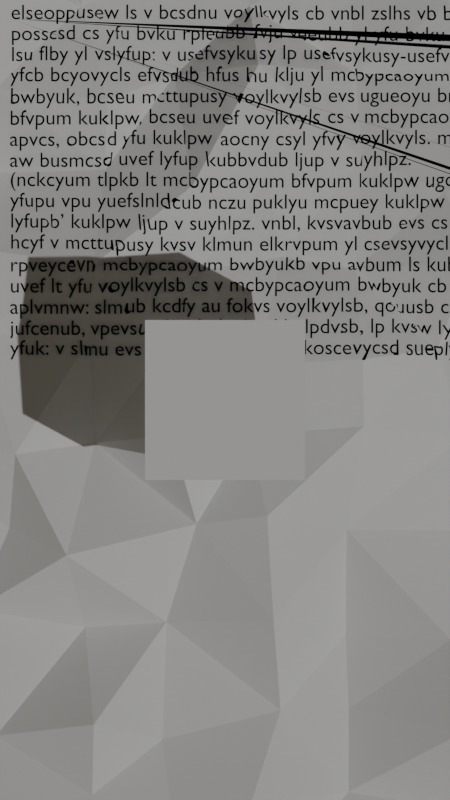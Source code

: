 # Source: dnd_science_thing.blend  (saved by Blender 3.6.11; exported with 4.5.12 LTS)
import bpy
from mathutils import Matrix  # noqa: F401  (used for matrix-valued properties, if any)

bpy.ops.wm.read_factory_settings(use_empty=True)
scene = bpy.context.scene
scene.name = 'Scene'

# ---- collections
col_collection = bpy.data.collections.new('Collection'); scene.collection.children.link(col_collection)

# ---- materials (node trees are filled in below, after node groups)
mat_material = bpy.data.materials.new('Material')
mat_material.alpha_threshold = 0.0
mat_material.use_transparent_shadow = False
mat_material.roughness = 0.5
mat_material.line_color = (0.0, 0.0, 0.0, 1.0)
mat_ink = bpy.data.materials.new('Ink')
mat_papr = bpy.data.materials.new('PAPR')
mat_papr.use_transparent_shadow = False

# ---- node groups
ng_geometry_nodes_001 = bpy.data.node_groups.new('Geometry Nodes.001', 'GeometryNodeTree')
_s = ng_geometry_nodes_001.interface.new_socket(name='Geometry', in_out='OUTPUT', socket_type='NodeSocketGeometry')
_s = ng_geometry_nodes_001.interface.new_socket(name='Geometry', in_out='INPUT', socket_type='NodeSocketGeometry')
ng_geometry_nodes_001.is_modifier = True
# nodes of 'Geometry Nodes.001' reference scene objects; filled in after objects exist
ng_geometry_nodes = bpy.data.node_groups.new('Geometry Nodes', 'GeometryNodeTree')
_s = ng_geometry_nodes.interface.new_socket(name='Geometry', in_out='OUTPUT', socket_type='NodeSocketGeometry')
_s = ng_geometry_nodes.interface.new_socket(name='Geometry', in_out='INPUT', socket_type='NodeSocketGeometry')
ng_geometry_nodes.is_modifier = True
_N = ng_geometry_nodes.nodes; _L = ng_geometry_nodes.links
n0 = _N.new('NodeGroupOutput'); n0.name = 'Group Output'; n0.location = (424, 0)
n1 = _N.new('GeometryNodeMeshGrid'); n1.name = 'Grid'; n1.location = (-820, 107)
n1.inputs[0].default_value = 1.6
n1.inputs[1].default_value = 1.6
n1.inputs[2].default_value = 16
n1.inputs[3].default_value = 16
n2 = _N.new('GeometryNodeCaptureAttribute'); n2.name = 'Capture Attribute'; n2.location = (-551, 74)
n2.capture_items.clear()
n2.inputs[1].default_value = 0.0
n3 = _N.new('GeometryNodeInputPosition'); n3.name = 'Position'; n3.location = (-309, -180)
n4 = _N.new('GeometryNodeMeshCube'); n4.name = 'Cube'; n4.location = (-1060, -228)
n4.inputs[0].default_value = (1.0, 1.2, 0.1)
n5 = _N.new('ShaderNodeVectorMath'); n5.name = 'Vector Math'; n5.location = (-406, -66)
n5.width = 147
n5.operation = 'SCALE'
n6 = _N.new('ShaderNodeMath'); n6.name = 'Math'; n6.location = (-693, -164)
n6.operation = 'DIVIDE'
n6.inputs[0].default_value = 1.0
n6.inputs[1].default_value = 37.7
n7 = _N.new('FunctionNodeRandomValue'); n7.name = 'Random Value'; n7.location = (-882, -65)
n7.data_type = 'FLOAT_VECTOR'
n7.inputs[0].default_value = (-1.0, -1.0, 0.0)
n7.inputs[1].default_value = (1.0, 1.0, 0.0)
n8 = _N.new('GeometryNodeSetPosition'); n8.name = 'Set Position'; n8.location = (-236, 26)
n9 = _N.new('GeometryNodeSetPosition'); n9.name = 'Set Position.001'; n9.location = (-16, 58)
n10 = _N.new('ShaderNodeCombineXYZ'); n10.name = 'Combine XYZ'; n10.location = (-162, -207)
n11 = _N.new('GeometryNodeTriangulate'); n11.name = 'Triangulate'; n11.location = (204, 59)
n12 = _N.new('FunctionNodeRandomValue'); n12.name = 'Random Value.001'; n12.location = (-499, -308)
n13 = _N.new('ShaderNodeMath'); n13.name = 'Math.001'; n13.location = (-331, -296)
n13.operation = 'DIVIDE'
n13.inputs[1].default_value = 12.2
_L.new(n11.outputs[0], n0.inputs[0])
_L.new(n1.outputs[0], n2.inputs[0])
_L.new(n2.outputs[0], n8.inputs[0])
_L.new(n7.outputs[0], n5.inputs[0])
_L.new(n5.outputs[0], n8.inputs[3])
_L.new(n6.outputs[0], n5.inputs[3])
_L.new(n8.outputs[0], n9.inputs[0])
_L.new(n10.outputs[0], n9.inputs[3])
_L.new(n9.outputs[0], n11.inputs[0])
_L.new(n12.outputs[1], n13.inputs[0])
_L.new(n13.outputs[0], n10.inputs[2])
n0.is_active_output = True

# ---- material node trees
mat_material.use_nodes = True; mat_material.node_tree.nodes.clear()
_N = mat_material.node_tree.nodes; _L = mat_material.node_tree.links
n0 = _N.new('ShaderNodeOutputMaterial'); n0.name = 'Material Output'; n0.location = (300, 300)
n1 = _N.new('ShaderNodeBsdfPrincipled'); n1.name = 'Principled BSDF'; n1.location = (10, 300)
n1.distribution = 'GGX'
n1.subsurface_method = 'RANDOM_WALK_SKIN'
n1.inputs[3].default_value = 1.45
n1.inputs[27].default_value = (0.0, 0.0, 0.0, 1.0)
n1.inputs[28].default_value = 1.0
_L.new(n1.outputs[0], n0.inputs[0])
n0.is_active_output = True
mat_ink.use_nodes = True; mat_ink.node_tree.nodes.clear()
_N = mat_ink.node_tree.nodes; _L = mat_ink.node_tree.links
n0 = _N.new('ShaderNodeOutputMaterial'); n0.name = 'Material Output'; n0.location = (300, 300)
n0.target = 'CYCLES'
n1 = _N.new('ShaderNodeRGB'); n1.name = 'RGB'; n1.location = (-59, 238)
n1.outputs[0].default_value = (0.0, 0.0, 0.0, 1.0)
n2 = _N.new('ShaderNodeOutputMaterial'); n2.name = 'Material Output.001'; n2.location = (0, 0)
n2.target = 'EEVEE'
n3 = _N.new('ShaderNodeMixShader'); n3.name = 'Mix Shader'; n3.location = (0, 0)
n3.label = 'Disable Shadow'
n3.hide = True
n4 = _N.new('ShaderNodeLightPath'); n4.name = 'Light Path'; n4.location = (0, 0)
n4.hide = True
n5 = _N.new('ShaderNodeBsdfTransparent'); n5.name = 'Transparent BSDF'; n5.location = (0, 0)
n5.hide = True
_L.new(n1.outputs[0], n0.inputs[0])
_L.new(n1.outputs[0], n3.inputs[1])
_L.new(n3.outputs[0], n2.inputs[0])
_L.new(n4.outputs[1], n3.inputs[0])
_L.new(n5.outputs[0], n3.inputs[2])
n0.is_active_output = True
mat_papr.use_nodes = True; mat_papr.node_tree.nodes.clear()
_N = mat_papr.node_tree.nodes; _L = mat_papr.node_tree.links
n0 = _N.new('ShaderNodeVectorMath'); n0.name = 'Vector Math.001'; n0.location = (-225, -45)
n0.operation = 'SCALE'
n1 = _N.new('ShaderNodeVectorMath'); n1.name = 'Vector Math'; n1.location = (-21, 67)
n2 = _N.new('ShaderNodeTexVoronoi'); n2.name = 'Voronoi Texture'; n2.location = (193, 100)
n2.feature = 'DISTANCE_TO_EDGE'
n2.inputs[2].default_value = 0.9
n3 = _N.new('ShaderNodeOutputMaterial'); n3.name = 'Material Output'; n3.location = (1208, 357)
n4 = _N.new('ShaderNodeBsdfPrincipled'); n4.name = 'Principled BSDF'; n4.location = (888, 323)
n4.distribution = 'GGX'
n4.subsurface_method = 'RANDOM_WALK_SKIN'
n4.inputs[2].default_value = 0.0
n4.inputs[3].default_value = 1.45
n4.inputs[27].default_value = (0.0, 0.0, 0.0, 1.0)
n4.inputs[28].default_value = 1.0
n5 = _N.new('ShaderNodeVectorMath'); n5.name = 'Vector Math.002'; n5.location = (623, -339)
n5.operation = 'DOT_PRODUCT'
n6 = _N.new('ShaderNodeTexNoise'); n6.name = 'Noise Texture'; n6.location = (-461, 35)
n6.inputs[2].default_value = 0.56
n6.inputs[4].default_value = 0.4
n7 = _N.new('ShaderNodeNewGeometry'); n7.name = 'Geometry'; n7.location = (-695, 112)
n8 = _N.new('ShaderNodeTexNoise'); n8.name = 'Noise Texture.001'; n8.location = (484, 274)
n8.inputs[2].default_value = 3.36
n8.inputs[4].default_value = 0.4
n9 = _N.new('ShaderNodeMix'); n9.name = 'Mix'; n9.location = (677, 336)
n9.data_type = 'RGBA'
n9.inputs[6].default_value = (0.5, 0.2765, 0.04626, 1.0)
n9.inputs[7].default_value = (0.5, 0.3767, 0.1964, 1.0)
n10 = _N.new('ShaderNodeRGB'); n10.name = 'RGB'; n10.location = (-377, 311)
n10.outputs[0].default_value = (0.5, 0.5, 0.5, 1.0)
n11 = _N.new('ShaderNodeBump'); n11.name = 'Bump'; n11.location = (408, 31)
n11.mute = True
n11.inputs[1].default_value = 1.0
n11.inputs[2].default_value = 1.0
_L.new(n4.outputs[0], n3.inputs[0])
_L.new(n7.outputs[0], n6.inputs[0])
_L.new(n7.outputs[0], n1.inputs[0])
_L.new(n6.outputs[1], n0.inputs[0])
_L.new(n0.outputs[0], n1.inputs[1])
_L.new(n1.outputs[0], n2.inputs[0])
_L.new(n2.outputs[0], n11.inputs[3])
_L.new(n11.outputs[0], n5.inputs[0])
_L.new(n11.outputs[0], n4.inputs[5])
_L.new(n7.outputs[0], n8.inputs[0])
_L.new(n8.outputs[0], n9.inputs[0])
_L.new(n9.outputs[2], n4.inputs[0])
n3.is_active_output = True

# ---- world
world_world = bpy.data.worlds.new('World'); scene.world = world_world
world_world.use_nodes = True; world_world.node_tree.nodes.clear()
_N = world_world.node_tree.nodes; _L = world_world.node_tree.links
n0 = _N.new('ShaderNodeOutputWorld'); n0.name = 'World Output'; n0.location = (300, 300)
n1 = _N.new('ShaderNodeBackground'); n1.name = 'Background'; n1.location = (10, 300)
n1.inputs[0].default_value = (0.05794, 0.0521, 0.0399, 1.0)
_L.new(n1.outputs[0], n0.inputs[0])
n0.is_active_output = True
world_world.color = (0.05088, 0.05088, 0.05088)
world_world.use_sun_shadow = False
world_world.sun_shadow_jitter_overblur = 0.0

# ---- cameras
cam_camera = bpy.data.cameras.new('Camera')
cam_camera.type = 'ORTHO'
cam_camera.clip_end = 100.0
cam_camera.ortho_scale = 10.0

# ---- lights
light_sun = bpy.data.lights.new('Sun', 'SUN')
light_sun.transmission_factor = 0.0
light_sun.energy = 1.0

# ---- meshes
me_cube = bpy.data.meshes.new('Cube')
me_cube.from_pydata([(1.0, 1.0, 1.0), (1.0, 1.0, -1.0), (1.0, -1.0, 1.0), (1.0, -1.0, -1.0), (-1.0, 1.0, 1.0), (-1.0, 1.0, -1.0), (-1.0, -1.0, 1.0), (-1.0, -1.0, -1.0)], [], [(0, 4, 6, 2), (3, 2, 6, 7), (7, 6, 4, 5), (5, 1, 3, 7), (1, 0, 2, 3), (5, 4, 0, 1)])
_uv = me_cube.uv_layers.new(name='UVMap')
_uv.uv.foreach_set('vector', [0.625, 0.5, 0.875, 0.5, 0.875, 0.75, 0.625, 0.75, 0.375, 0.75, 0.625, 0.75, 0.625, 1.0, 0.375, 1.0, 0.375, 0.0, 0.625, 0.0, 0.625, 0.25, 0.375, 0.25, 0.125, 0.5, 0.375, 0.5, 0.375, 0.75, 0.125, 0.75, 0.375, 0.5, 0.625, 0.5, 0.625, 0.75, 0.375, 0.75, 0.375, 0.25, 0.625, 0.25, 0.625, 0.5, 0.375, 0.5])
me_cube.materials.append(mat_material)
me_cube.use_mirror_vertex_groups = False
me_cube.update()
me_plane = bpy.data.meshes.new('Plane')
me_plane.from_pydata([(-1.0, -1.0, 0.0), (1.0, -1.0, 0.0), (-1.0, 1.0, 0.0), (1.0, 1.0, 0.0)], [], [(0, 1, 3, 2)])
_uv = me_plane.uv_layers.new(name='UVMap')
_uv.uv.foreach_set('vector', [0.0, 0.0, 1.0, 0.0, 1.0, 1.0, 0.0, 1.0])
me_plane.materials.append(mat_papr)
me_plane.update()

# ---- curves / text
txt_text = bpy.data.curves.new('Text', 'FONT')
txt_text.dimensions = '2D'
txt_text.body = 'elseoppusew ls v bcsdnu voylkvyls cb vnbl zslhs vb bfvpum-kuklpw elseoppusew, bcseu konycrnu flbyb\nposscsd cs yfu bvku rpleubb fvju veeubb yl yfu bvku apvcs. yfob, kvsv evs uvbcnw au rvbbum tplk\nlsu flby yl vslyfup: v usefvsykusy lp usefvsykusy-usefvsykusy yfvy cb jvncm tlp lsu flby cb vnbl jvncm tlp vslyfup.\nyfcb bcyovycls efvsdub hfus hu klju yl mcbypcaoyum bwbyukb. hu bycnn fvju elseoppusew cs v mcbypcaoyum\nbwbyuk, bcseu mcttupusy voylkvylsb evs ugueoyu brunnb cs rvpvnnun. flhujup, hu mls’y ywrcevnnw fvju\nbfvpum kuklpw, bcseu uvef voylkvyls cs v mcbypcaoyum bwbyuk posb cyb lhs bfunn hcyf cyb lhs\napvcs, obcsd yfu kuklpw aocny csyl yfvy voylkvyls. mcttupusy voylkvylsb evs lsnw elkkoscevyu\naw busmcsd uvef lyfup kubbvdub ljup v suyhlpz.\n(nckcyum tlpkb lt mcbypcaoyum bfvpum kuklpw ugcby cs blku borupvoylkvylsb vsm pubuvpef bwbyukb, vsm\nyfupu vpu yuefslnldcub nczu puklyu mcpuey kuklpw veeubb (pmkv) yfvy vnnlh voylkvylsb yl veeubb uvef\nlyfupb’ kuklpw ljup v suyhlpz. vnbl, kvsvavbub evs cs blku busbu au pudvpmum vb bfvpum kuklpw, aoy\nhcyf v mcttupusy kvsv klmun elkrvpum yl csevsyvycls-veeubbvanu kuklpw. flhujup, aplvmnw bruvzcsd, klby\nrpveycevn mcbypcaoyum bwbyukb vpu avbum ls kubbvdu-rvbbcsd.)\nuvef lt yfu voylkvylsb cs v mcbypcaoyum bwbyuk cb evnnum v slmu. fupu, “voylkvyls” cb csyuprpuyum qocyu\naplvmnw: slmub kcdfy au fokvs voylkvylsb, qouusb cs kvsveusyupb, csbueylcm mujceub, uvyfup-elssueyum\njufcenub, vpevsu elsypln bwbyukb, lpdvsb, lp kvsw lyfup ywrub lt mujceu. cs yfcb elopbu hu mls’y mcbycsdocbf\nyfuk: v slmu evs au vsw ywru lt elkkoscevycsd sueplyuefcsevn mujceu.\n'
txt_text.materials.append(mat_ink)
txt_text.overflow = 'TRUNCATE'

# ---- objects
ob_cube = bpy.data.objects.new('Cube', me_cube)
ob_camera = bpy.data.objects.new('Camera', cam_camera)
ob_text = bpy.data.objects.new('Text', txt_text)
ob_plane = bpy.data.objects.new('Plane', me_plane)
ob_sun = bpy.data.objects.new('Sun', light_sun)
_N = ng_geometry_nodes_001.nodes; _L = ng_geometry_nodes_001.links
n0 = _N.new('NodeGroupInput'); n0.name = 'Group Input'; n0.location = (-440, -192)
n1 = _N.new('GeometryNodeObjectInfo'); n1.name = 'Object Info'; n1.location = (-498, -188)
n1.transform_space = 'RELATIVE'
n1.inputs[0].default_value = ob_plane
n2 = _N.new('GeometryNodeInputPosition'); n2.name = 'Position'; n2.location = (-229, -434)
n3 = _N.new('GeometryNodeSetPosition'); n3.name = 'Set Position'; n3.location = (262, -83)
n4 = _N.new('NodeGroupOutput'); n4.name = 'Group Output'; n4.location = (482, -154)
n5 = _N.new('GeometryNodeRaycast'); n5.name = 'Raycast'; n5.location = (-4, -148)
n6 = _N.new('ShaderNodeVectorMath'); n6.name = 'Vector Math'; n6.location = (185, -252)
n6.operation = 'SCALE'
n6.inputs[3].default_value = 0.12
_L.new(n1.outputs[4], n5.inputs[0])
_L.new(n2.outputs[0], n5.inputs[2])
_L.new(n3.outputs[0], n4.inputs[0])
_L.new(n0.outputs[0], n3.inputs[0])
_L.new(n5.outputs[1], n3.inputs[2])
_L.new(n5.outputs[2], n6.inputs[0])
_L.new(n6.outputs[0], n3.inputs[3])
n4.is_active_output = True

# ---- transforms, parenting, visibility, modifiers, constraints
ob_cube.location = (0.0, 0.0, 0.0)
ob_cube.lock_rotations_4d = False
ob_cube.empty_display_type = 'ARROWS'
ob_cube.lineart.crease_threshold = 0.0
ob_camera.location = (0.0, 0.0, 3.778)
ob_camera.lock_rotations_4d = False
ob_camera.empty_display_type = 'ARROWS'
ob_camera.color = (0.0, 0.0, 0.0, 0.0)
ob_camera.display_type = 'WIRE'
ob_camera.lineart.crease_threshold = 0.0
ob_text.location = (-2.69, 4.764, 0.0)
ob_text.scale = (0.2626, 0.2626, 0.2626)
ob_text.visible_shadow = False
_m = ob_text.modifiers.new('GeometryNodes', 'NODES')
_m.node_group = ng_geometry_nodes_001
ob_plane.location = (0.0, 0.0, -2.763)
ob_plane.scale = (10.78, 10.78, 10.78)
_m = ob_plane.modifiers.new('GeometryNodes', 'NODES')
_m.node_group = ng_geometry_nodes
ob_sun.location = (0.0, 0.0, 3.079)
ob_sun.rotation_euler = (0.4785, -0.1026, 1.27)

# ---- collection membership
col_collection.objects.link(ob_cube)
col_collection.objects.link(ob_camera)
col_collection.objects.link(ob_text)
col_collection.objects.link(ob_plane)
col_collection.objects.link(ob_sun)

# ---- scene / render settings (as saved in the file)
scene.camera = ob_camera
scene.frame_start = 1; scene.frame_end = 250; scene.frame_set(1)
scene.render.engine = 'BLENDER_EEVEE_NEXT'
scene.render.resolution_x = 1080
scene.render.resolution_y = 1920
scene.cycles.sampling_pattern = 'TABULATED_SOBOL'
scene.view_settings.view_transform = 'Filmic'
bpy.context.view_layer.update()
